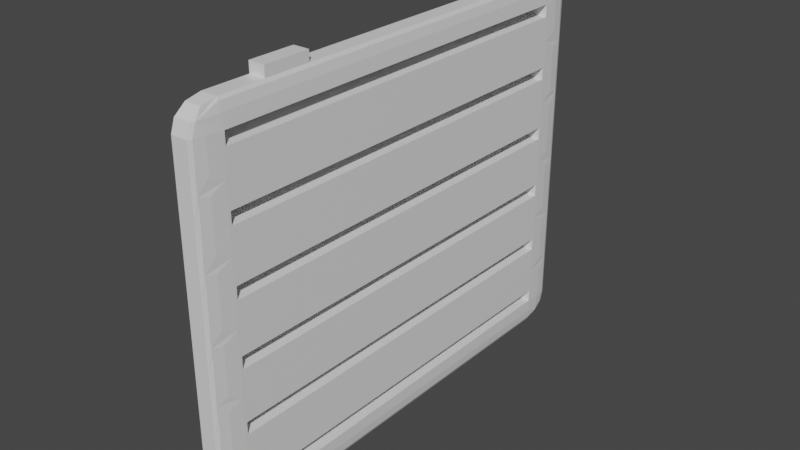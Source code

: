 # Source: vent.blend  (saved by Blender 3.6.13; exported with 4.5.12 LTS)
import bpy
from mathutils import Matrix  # noqa: F401  (used for matrix-valued properties, if any)

bpy.ops.wm.read_factory_settings(use_empty=True)
scene = bpy.context.scene
scene.name = 'Scene'

# ---- materials (node trees are filled in below, after node groups)
mat_material = bpy.data.materials.new('Material')
mat_material.alpha_threshold = 0.0
mat_material.use_transparent_shadow = False
mat_material.roughness = 0.5
mat_material.line_color = (0.0, 0.0, 0.0, 1.0)

# ---- material node trees
mat_material.use_nodes = True; mat_material.node_tree.nodes.clear()
_N = mat_material.node_tree.nodes; _L = mat_material.node_tree.links
n0 = _N.new('ShaderNodeOutputMaterial'); n0.name = 'Material Output'; n0.location = (300, 300)
n1 = _N.new('ShaderNodeBsdfPrincipled'); n1.name = 'Principled BSDF'; n1.location = (10, 300)
n1.distribution = 'GGX'
n1.subsurface_method = 'RANDOM_WALK_SKIN'
n1.inputs[3].default_value = 1.45
n1.inputs[27].default_value = (0.0, 0.0, 0.0, 1.0)
n1.inputs[28].default_value = 1.0
_L.new(n1.outputs[0], n0.inputs[0])
n0.is_active_output = True

# ---- world
world_world = bpy.data.worlds.new('World'); scene.world = world_world
world_world.use_nodes = True; world_world.node_tree.nodes.clear()
_N = world_world.node_tree.nodes; _L = world_world.node_tree.links
n0 = _N.new('ShaderNodeOutputWorld'); n0.name = 'World Output'; n0.location = (300, 300)
n1 = _N.new('ShaderNodeBackground'); n1.name = 'Background'; n1.location = (10, 300)
n1.inputs[0].default_value = (0.05088, 0.05088, 0.05088, 1.0)
_L.new(n1.outputs[0], n0.inputs[0])
n0.is_active_output = True
world_world.color = (0.05088, 0.05088, 0.05088)
world_world.use_sun_shadow = False
world_world.sun_shadow_jitter_overblur = 0.0

# ---- meshes
me_cube = bpy.data.meshes.new('Cube')
me_cube.from_pydata([(0.3397, 0.6805, 1.055), (-0.3381, 0.6805, 1.055), (0.3397, 0.486, 1.055), (-0.3381, 0.486, 1.055), (0.3397, -0.486, 1.055), (-0.3381, -0.486, 1.055), (0.3397, -0.6805, 1.055), (-0.3381, -0.6805, 1.055), (-0.4465, -0.6805, 0.9374), (-0.4465, -0.486, 0.9374), (-0.4465, -0.2916, 0.9374), (-0.4465, -0.09721, 0.9374), (-0.4465, 0.09721, 0.9374), (-0.4465, 0.2916, 0.9374), (-0.4465, 0.486, 0.9374), (-0.4465, 0.6805, 0.9374), (-0.4006, -0.6805, 0.9833), (-0.4006, -0.486, 0.9833), (-0.4006, -0.2916, 0.9833), (-0.4632, -0.8656, 0.8011), (-0.4006, -0.09721, 0.9833), (-0.4632, 0.8656, 0.8656), (-0.4632, 0.8656, 0.8011), (0.4648, 0.8656, 0.8011), (0.4648, 0.8656, 0.8656), (0.4648, -0.8656, 0.8656), (0.4648, -0.8656, 0.8011), (0.4648, 0.8656, -0.8656), (0.4648, 0.8656, -0.8011), (0.4648, -0.8656, -0.8011), (-0.4006, 0.09721, 0.9833), (0.4648, 0.8656, -0.5323), (0.4648, 0.8656, -0.4677), (0.4648, -0.8656, -0.4677), (0.4648, -0.8656, -0.5323), (0.4648, 0.8656, -0.1989), (0.4648, 0.8656, -0.1344), (0.4648, -0.8656, -0.1344), (0.4648, -0.8656, -0.1989), (0.4648, 0.8656, 0.1344), (0.4648, 0.8656, 0.1989), (0.4648, -0.8656, 0.1989), (0.4648, -0.8656, 0.1344), (0.4648, 0.8656, 0.4677), (0.4648, 0.8656, 0.5323), (0.4648, -0.8656, 0.5323), (0.4648, -0.8656, 0.4677), (-0.4006, 0.2916, 0.9833), (-0.4632, -0.8656, -0.8011), (-0.4632, 0.8656, -0.8011), (-0.4632, 0.8656, -0.8656), (-0.4632, -0.8656, -0.5323), (-0.4632, -0.8656, -0.4677), (-0.4632, 0.8656, -0.4677), (-0.4632, 0.8656, -0.5323), (-0.4632, -0.8656, -0.1989), (-0.4632, -0.8656, -0.1344), (-0.4632, 0.8656, -0.1344), (-0.4632, 0.8656, -0.1989), (-0.4632, 0.8656, 0.1989), (-0.4632, -0.8656, 0.4677), (-0.4632, -0.8656, 0.5323), (-0.4632, 0.8656, 0.5323), (-0.4632, 0.8656, 0.4677), (-0.4457, 0.8656, 0.1344), (-0.4457, -0.8656, 0.1344), (-0.4457, -0.8656, 0.1989), (-0.4006, 0.486, 0.9833), (0.3397, 1.0, 0.8749), (0.3397, 0.8749, 1.0), (0.4462, 0.9363, 0.8749), (0.4462, 0.8749, 0.9363), (-0.4006, 0.6805, 0.9833), (0.3397, 0.9814, 0.9363), (0.4011, 0.9814, 0.8749), (-0.3381, 0.6805, 1.0), (0.4011, 0.8749, 0.9814), (0.3397, 0.9363, 0.9814), (0.3992, 0.9344, 0.9675), (0.3397, 0.8749, -1.0), (0.3397, 1.0, -0.8749), (-0.3381, 0.486, 1.0), (0.3397, 0.9374, -0.9833), (0.4022, 0.8749, -0.9833), (0.3995, 0.9347, -0.967), (0.4022, 0.9833, -0.8749), (0.3397, 0.9833, -0.9374), (-0.3381, 0.2916, 1.0), (0.4481, 0.8749, -0.9374), (0.4481, 0.9374, -0.8749), (-0.3381, 0.09721, 1.0), (0.3397, -1.0, 0.8749), (-0.3381, -0.09721, 1.0), (0.3397, -0.8749, 1.0), (0.4022, -0.9833, 0.8749), (0.3397, -0.9833, 0.9374), (0.3995, -0.967, 0.9347), (0.4481, -0.8749, 0.9374), (0.4481, -0.9374, 0.8749), (-0.3381, -0.2916, 1.0), (0.3397, -0.9374, 0.9833), (0.4022, -0.8749, 0.9833), (-0.3381, -0.486, 1.0), (0.3397, -1.0, -0.8749), (0.3397, -0.8749, -1.0), (0.4648, -0.8749, -0.8749), (0.3397, -0.9833, -0.9374), (0.4022, -0.9833, -0.8749), (0.3995, -0.967, -0.9347), (0.4022, -0.8749, -0.9833), (0.3397, -0.9374, -0.9833), (-0.3381, -0.6805, 1.0), (0.4481, -0.9374, -0.8749), (0.4481, -0.8749, -0.9374), (0.4464, 0.6805, 0.9364), (-0.3381, 0.8749, 1.0), (-0.3381, 1.0, 0.8749), (0.4467, 0.486, 0.9365), (-0.3381, 0.9374, 0.9833), (-0.4006, 0.8749, 0.9833), (0.4469, 0.2916, 0.9366), (-0.4006, 0.9833, 0.8749), (-0.3381, 0.9833, 0.9374), (0.4471, 0.09721, 0.9368), (-0.4465, 0.8749, 0.9374), (-0.4465, 0.9374, 0.8749), (-0.4303, 0.9347, 0.9347), (0.4473, -0.09721, 0.9369), (-0.3381, 1.0, -0.8749), (-0.3381, 0.8749, -1.0), (-0.4446, 0.9363, -0.8749), (-0.4446, 0.8749, -0.9363), (-0.4307, 0.9344, -0.9344), (-0.3381, 0.9814, -0.9363), (-0.3995, 0.9814, -0.8749), (0.4475, -0.2916, 0.937), (-0.3995, 0.8749, -0.9814), (-0.3381, 0.9363, -0.9814), (0.4477, -0.486, 0.9371), (-0.3381, -1.0, 0.8749), (-0.3381, -0.8749, 1.0), (-0.4632, -0.8749, 0.8749), (-0.3381, -0.9833, 0.9374), (-0.4006, -0.9833, 0.8749), (0.4479, -0.6805, 0.9372), (-0.4006, -0.8749, 0.9833), (-0.3381, -0.9374, 0.9833), (0.4012, 0.6805, 0.9816), (-0.4465, -0.9374, 0.8749), (-0.4465, -0.8749, 0.9374), (-0.4303, -0.9347, 0.9347), (-0.3381, -0.8749, -1.0), (-0.3381, -1.0, -0.8749), (-0.4632, -0.8749, -0.8749), (-0.3381, -0.9374, -0.9833), (-0.4006, -0.8749, -0.9833), (0.4013, 0.486, 0.9818), (-0.4006, -0.9833, -0.8749), (-0.3381, -0.9833, -0.9374), (0.4014, 0.2916, 0.982), (-0.4465, -0.8749, -0.9374), (-0.4465, -0.9374, -0.8749), (-0.4303, -0.9347, -0.9347), (0.4648, 0.8749, 0.6667), (0.3397, 1.0, 0.5415), (0.3397, 1.0, 0.7918), (0.4463, 0.9361, 0.6268), (0.4482, 0.9372, 0.7065), (0.4016, 0.09721, 0.9823), (0.3397, 1.0, 0.625), (0.402, 0.9834, 0.5814), (0.3989, 0.9851, 0.6397), (0.401, 0.9815, 0.7519), (0.3397, 1.0, 0.7084), (0.3989, 0.9851, 0.6936), (0.4648, 0.8749, 0.3333), (0.3397, 1.0, 0.2082), (0.3397, 1.0, 0.4585), (0.4463, 0.9361, 0.2935), (0.4482, 0.9372, 0.3732), (0.4017, -0.09721, 0.9825), (0.3397, 1.0, 0.2916), (0.402, 0.9834, 0.2481), (0.3989, 0.9851, 0.3064), (0.401, 0.9815, 0.4186), (0.3397, 1.0, 0.375), (0.3989, 0.9851, 0.3603), (0.4648, 0.8749, -2.98e-08), (0.3397, 1.0, -0.1251), (0.3397, 1.0, 0.1251), (0.4463, 0.9361, -0.03988), (0.4482, 0.9372, 0.03988), (0.4018, -0.2916, 0.9827), (0.3397, 1.0, -0.04171), (0.402, 0.9834, -0.08525), (0.3989, 0.9851, -0.02698), (0.401, 0.9815, 0.08525), (0.3397, 1.0, 0.04171), (0.3989, 0.9851, 0.02698), (0.4648, 0.8749, -0.3333), (0.3397, 1.0, -0.4585), (0.3397, 1.0, -0.2082), (0.4463, 0.9361, -0.3732), (0.4482, 0.9372, -0.2935), (0.4019, -0.486, 0.9829), (0.3397, 1.0, -0.375), (0.402, 0.9834, -0.4186), (0.3989, 0.9851, -0.3603), (0.401, 0.9815, -0.2481), (0.3397, 1.0, -0.2916), (0.3989, 0.9851, -0.3064), (0.3397, 1.0, -0.7918), (0.3397, 1.0, -0.5415), (0.4648, 0.8749, -0.6667), (0.3397, 1.0, -0.7084), (0.402, 0.9834, -0.7519), (0.3989, 0.9851, -0.6936), (0.401, 0.9815, -0.5814), (0.3397, 1.0, -0.625), (0.3989, 0.9851, -0.6397), (0.4463, 0.9361, -0.7065), (0.4482, 0.9372, -0.6268), (0.402, -0.6805, 0.9831), (-0.3381, -1.0, -0.7918), (-0.3381, -1.0, -0.5415), (-0.4632, -0.8749, -0.6667), (-0.3381, -1.0, -0.7084), (-0.4004, -0.9834, -0.7519), (0.3397, -0.6805, 1.0), (-0.3994, -0.9815, -0.5814), (-0.3381, -1.0, -0.625), (0.3397, -0.486, 1.0), (-0.4447, -0.9361, -0.7065), (-0.4466, -0.9372, -0.6268), (-0.4281, -0.9618, -0.6667), (-0.3381, -1.0, -0.4585), (-0.3381, -1.0, -0.2082), (-0.4632, -0.8749, -0.3333), (-0.3381, -1.0, -0.375), (-0.4004, -0.9834, -0.4186), (0.3397, -0.2916, 1.0), (-0.3994, -0.9815, -0.2481), (-0.3381, -1.0, -0.2916), (0.3397, -0.09721, 1.0), (-0.4447, -0.9361, -0.3732), (-0.4466, -0.9372, -0.2935), (-0.4281, -0.9618, -0.3333), (-0.3381, -1.0, -0.1251), (-0.3381, -1.0, 0.1251), (-0.4592, -0.8749, 2.98e-08), (-0.3381, -1.0, -0.04171), (-0.3988, -0.9815, -0.08524), (0.3397, 0.09721, 1.0), (-0.3988, -0.9815, 0.08524), (-0.3381, -1.0, 0.04171), (0.3397, 0.2916, 1.0), (-0.4427, -0.9362, -0.03989), (-0.4427, -0.9362, 0.03989), (-0.4297, -0.9645, 2.608e-08), (-0.3381, -1.0, 0.2082), (-0.3381, -1.0, 0.4585), (-0.4593, -0.8749, 0.3333), (-0.3381, -1.0, 0.2916), (-0.3988, -0.9815, 0.2481), (0.3397, 0.486, 1.0), (-0.3988, -0.9815, 0.4186), (-0.3381, -1.0, 0.375), (0.3397, 0.6805, 1.0), (-0.4427, -0.9362, 0.2934), (-0.4427, -0.9362, 0.3732), (-0.4297, -0.9645, 0.3333), (-0.4632, -0.8749, 0.6667), (-0.3381, -1.0, 0.5415), (-0.3381, -1.0, 0.7918), (-0.4447, -0.9361, 0.6268), (-0.4466, -0.9372, 0.7065), (-0.4281, -0.9618, 0.6667), (-0.3381, -1.0, 0.625), (-0.4004, -0.9834, 0.5814), (-0.4632, 0.6722, 0.8666), (-0.3994, -0.9815, 0.7519), (-0.3381, -1.0, 0.7084), (-0.4632, 0.4788, 0.8677), (0.3397, -1.0, 0.7918), (0.3397, -1.0, 0.5415), (0.4648, -0.8749, 0.6667), (0.3397, -1.0, 0.7084), (0.402, -0.9834, 0.7519), (0.3989, -0.9851, 0.6936), (0.401, -0.9815, 0.5814), (0.3397, -1.0, 0.625), (0.3989, -0.9851, 0.6397), (0.4463, -0.9361, 0.7065), (0.4482, -0.9372, 0.6268), (-0.4632, 0.2854, 0.8687), (0.3397, -1.0, 0.4585), (0.3397, -1.0, 0.2082), (0.4648, -0.8749, 0.3333), (0.3397, -1.0, 0.375), (0.402, -0.9834, 0.4186), (0.3989, -0.9851, 0.3603), (0.401, -0.9815, 0.2481), (0.3397, -1.0, 0.2916), (0.3989, -0.9851, 0.3064), (0.4463, -0.9361, 0.3732), (0.4482, -0.9372, 0.2935), (-0.4632, 0.09205, 0.8697), (0.3397, -1.0, 0.1251), (0.3397, -1.0, -0.1251), (0.4648, -0.8749, -2.98e-08), (0.3397, -1.0, 0.04171), (0.402, -0.9834, 0.08525), (0.3989, -0.9851, 0.02698), (0.401, -0.9815, -0.08525), (0.3397, -1.0, -0.04171), (0.3989, -0.9851, -0.02698), (0.4463, -0.9361, 0.03988), (0.4482, -0.9372, -0.03988), (-0.4632, -0.1013, 0.8707), (0.3397, -1.0, -0.2082), (0.3397, -1.0, -0.4585), (0.4648, -0.8749, -0.3333), (0.3397, -1.0, -0.2916), (0.402, -0.9834, -0.2481), (0.3989, -0.9851, -0.3064), (0.401, -0.9815, -0.4186), (0.3397, -1.0, -0.375), (0.3989, -0.9851, -0.3603), (0.4463, -0.9361, -0.2935), (0.4482, -0.9372, -0.3732), (-0.4632, -0.2947, 0.8718), (0.4648, -0.8749, -0.6667), (0.3397, -1.0, -0.5415), (0.3397, -1.0, -0.7918), (0.4463, -0.9361, -0.6268), (0.4482, -0.9372, -0.7065), (-0.4632, -0.4881, 0.8728), (0.3397, -1.0, -0.625), (0.402, -0.9834, -0.5814), (0.3989, -0.9851, -0.6397), (0.401, -0.9815, -0.7519), (0.3397, -1.0, -0.7084), (0.3989, -0.9851, -0.6936), (-0.3381, 1.0, 0.7918), (-0.3381, 1.0, 0.5415), (-0.4632, 0.8749, 0.6667), (-0.3381, 1.0, 0.7084), (-0.4004, 0.9834, 0.7519), (-0.4632, -0.6815, 0.8738), (-0.3994, 0.9815, 0.5814), (-0.3381, 1.0, 0.625), (0.4648, -0.6732, 0.8656), (-0.4447, 0.9361, 0.7065), (-0.4466, 0.9372, 0.6268), (-0.4281, 0.9618, 0.6667), (-0.3381, 1.0, 0.4585), (-0.3381, 1.0, 0.2082), (-0.461, 0.8749, 0.3333), (-0.3381, 1.0, 0.375), (-0.399, 0.9815, 0.4186), (0.4648, -0.4809, 0.8656), (-0.399, 0.9815, 0.2481), (-0.3381, 1.0, 0.2916), (0.4648, -0.2885, 0.8656), (-0.4436, 0.9362, 0.3732), (-0.4436, 0.9362, 0.2935), (-0.4302, 0.9645, 0.3333), (-0.3381, 1.0, 0.1251), (-0.3381, 1.0, -0.1251), (-0.4612, 0.8749, -2.98e-08), (-0.3381, 1.0, 0.04171), (-0.3991, 0.9815, 0.08525), (-0.3972, 0.9854, 0.02698), (-0.3991, 0.9815, -0.08525), (-0.3381, 1.0, -0.04171), (-0.3972, 0.9854, -0.02698), (-0.4437, 0.9362, 0.03988), (-0.4437, 0.9362, -0.03988), (0.4648, -0.09618, 0.8656), (-0.3381, 1.0, -0.2082), (-0.3381, 1.0, -0.4585), (-0.4632, 0.8749, -0.3333), (-0.3381, 1.0, -0.2916), (-0.4004, 0.9834, -0.2481), (0.4648, 0.09618, 0.8656), (-0.3994, 0.9815, -0.4186), (-0.3381, 1.0, -0.375), (0.4648, 0.2885, 0.8656), (-0.4447, 0.9361, -0.2935), (-0.4466, 0.9372, -0.3732), (-0.4281, 0.9618, -0.3333), (-0.4632, 0.8749, -0.6667), (-0.3381, 1.0, -0.5415), (-0.3381, 1.0, -0.7918), (-0.4447, 0.9361, -0.6268), (-0.4466, 0.9372, -0.7065), (-0.4281, 0.9618, -0.6667), (-0.3381, 1.0, -0.625), (-0.4004, 0.9834, -0.5814), (0.4648, 0.4809, 0.8656), (-0.3994, 0.9815, -0.7519), (-0.3381, 1.0, -0.7084), (0.4648, 0.6732, 0.8656)], [], [(343, 116, 68, 165), (25, 285, 26), (138, 144, 351, 360), (45, 46, 60, 61), (163, 24, 23), (27, 213, 28), (199, 321, 33, 32), (187, 309, 37, 36), (175, 297, 41, 40), (163, 285, 45, 44), (41, 42, 65, 66), (44, 45, 61, 62), (37, 38, 55, 56), (40, 41, 66, 59), (33, 34, 51, 52), (135, 138, 360, 363), (391, 225, 51, 54), (381, 237, 55, 58), (369, 249, 65, 64), (357, 261, 60, 63), (153, 225, 48), (21, 345, 22), (127, 135, 363, 378), (285, 297, 46, 45), (128, 393, 211, 80), (228, 111, 140, 93), (331, 105, 29), (187, 175, 40, 39), (129, 79, 104, 151), (225, 237, 52, 51), (103, 333, 223, 152), (283, 91, 139, 273), (321, 199, 35, 38), (331, 213, 31, 34), (345, 357, 63, 62), (213, 331, 29, 28), (309, 187, 39, 42), (213, 199, 32, 31), (321, 331, 34, 33), (392, 380, 200, 212), (297, 175, 43, 46), (199, 187, 36, 35), (309, 321, 38, 37), (379, 368, 188, 201), (355, 344, 164, 177), (285, 163, 23, 26), (297, 309, 42, 41), (367, 356, 176, 189), (175, 163, 44, 43), (332, 320, 235, 224), (271, 141, 19), (391, 50, 49), (225, 391, 49, 48), (319, 308, 247, 236), (76, 147, 114, 71), (237, 249, 56, 55), (237, 381, 53, 52), (307, 296, 259, 248), (381, 391, 54, 53), (249, 261, 66, 65), (249, 369, 57, 56), (295, 284, 272, 260), (369, 381, 58, 57), (261, 271, 61, 60), (261, 357, 59, 66), (345, 271, 19, 22), (357, 369, 64, 59), (271, 345, 62, 61), (23, 24, 21, 22), (27, 28, 49, 50), (26, 23, 22, 19), (31, 32, 53, 54), (105, 27, 50, 153), (35, 36, 57, 58), (351, 25, 141, 348), (34, 31, 54, 51), (39, 40, 59, 64), (28, 29, 48, 49), (38, 35, 58, 55), (43, 44, 62, 63), (25, 26, 19, 141), (32, 33, 52, 53), (42, 39, 64, 65), (29, 105, 153, 48), (36, 37, 56, 57), (46, 43, 63, 60), (24, 70, 78, 71), (70, 74, 78), (68, 73, 78, 74), (73, 77, 78), (69, 76, 78, 77), (76, 71, 78), (123, 127, 378, 384), (79, 82, 84, 83), (82, 86, 84), (80, 85, 84, 86), (85, 89, 84), (27, 88, 84, 89), (88, 83, 84), (120, 123, 384, 387), (91, 94, 96, 95), (94, 98, 96), (25, 97, 96, 98), (97, 101, 96), (93, 100, 96, 101), (100, 95, 96), (117, 120, 387, 399), (103, 106, 108, 107), (106, 110, 108), (104, 109, 108, 110), (109, 113, 108), (105, 112, 108, 113), (112, 107, 108), (114, 117, 399, 402), (115, 118, 126, 119), (118, 122, 126), (116, 121, 126, 122), (121, 125, 126), (21, 124, 126, 125), (124, 119, 126), (71, 114, 402, 24), (50, 130, 132, 131), (130, 134, 132), (128, 133, 132, 134), (133, 137, 132), (129, 136, 132, 137), (136, 131, 132), (81, 75, 72, 67), (139, 142, 150, 143), (142, 146, 150), (140, 145, 150, 146), (145, 149, 150), (141, 148, 150, 149), (148, 143, 150), (87, 81, 67, 47), (151, 154, 162, 155), (154, 158, 162), (152, 157, 162, 158), (157, 161, 162), (153, 160, 162, 161), (160, 155, 162), (90, 87, 47, 30), (163, 166, 171, 167), (166, 170, 171), (164, 169, 171, 170), (169, 173, 174, 171), (165, 172, 174, 173), (172, 167, 171, 174), (92, 90, 30, 20), (175, 178, 186, 179), (178, 182, 183, 186), (176, 181, 183, 182), (181, 185, 186, 183), (177, 184, 186, 185), (184, 179, 186), (99, 92, 20, 18), (187, 190, 195, 191), (190, 194, 195), (188, 193, 195, 194), (193, 197, 198, 195), (189, 196, 198, 197), (196, 191, 195, 198), (102, 99, 18, 17), (199, 202, 207, 203), (202, 206, 207), (200, 205, 207, 206), (205, 209, 210, 207), (201, 208, 210, 209), (208, 203, 207, 210), (111, 102, 17, 16), (211, 214, 216, 215), (214, 218, 219, 216), (212, 217, 219, 218), (217, 221, 219), (213, 220, 219, 221), (220, 215, 216, 219), (140, 111, 16, 145), (223, 226, 234, 227), (226, 230, 234), (224, 229, 234, 230), (229, 233, 234), (225, 232, 234, 233), (232, 227, 234), (67, 72, 15, 14), (235, 238, 246, 239), (238, 242, 246), (236, 241, 246, 242), (241, 245, 246), (237, 244, 246, 245), (244, 239, 246), (47, 67, 14, 13), (247, 250, 258, 251), (250, 254, 258), (248, 253, 258, 254), (253, 257, 258), (249, 256, 258, 257), (256, 251, 258), (30, 47, 13, 12), (259, 262, 270, 263), (262, 266, 270), (260, 265, 270, 266), (265, 269, 270), (261, 268, 270, 269), (268, 263, 270), (20, 30, 12, 11), (271, 274, 276, 275), (274, 278, 276), (272, 277, 276, 278), (277, 281, 276), (273, 280, 276, 281), (280, 275, 276), (18, 20, 11, 10), (283, 286, 288, 287), (286, 290, 291, 288), (284, 289, 291, 290), (289, 293, 291), (285, 292, 291, 293), (292, 287, 288, 291), (17, 18, 10, 9), (295, 298, 300, 299), (298, 302, 303, 300), (296, 301, 303, 302), (301, 305, 303), (297, 304, 303, 305), (304, 299, 300, 303), (16, 17, 9, 8), (307, 310, 312, 311), (310, 314, 315, 312), (308, 313, 315, 314), (313, 317, 315), (309, 316, 315, 317), (316, 311, 312, 315), (145, 16, 8, 149), (319, 322, 324, 323), (322, 326, 327, 324), (320, 325, 327, 326), (325, 329, 324, 327), (321, 328, 324, 329), (328, 323, 324), (14, 15, 279, 282), (331, 334, 342, 335), (334, 338, 339, 342), (332, 337, 339, 338), (337, 341, 342, 339), (333, 340, 342, 341), (340, 335, 342), (13, 14, 282, 294), (343, 346, 354, 347), (346, 350, 354), (344, 349, 354, 350), (349, 353, 354), (345, 352, 354, 353), (352, 347, 354), (12, 13, 294, 306), (355, 358, 366, 359), (358, 362, 366), (356, 361, 366, 362), (361, 365, 366), (357, 364, 366, 365), (364, 359, 366), (11, 12, 306, 318), (367, 370, 372, 371), (370, 374, 375, 372), (368, 373, 375, 374), (373, 377, 375), (369, 376, 375, 377), (376, 371, 372, 375), (10, 11, 318, 330), (379, 382, 390, 383), (382, 386, 390), (380, 385, 390, 386), (385, 389, 390), (381, 388, 390, 389), (388, 383, 390), (9, 10, 330, 336), (391, 394, 396, 395), (394, 398, 396), (392, 397, 396, 398), (397, 401, 396), (393, 400, 396, 401), (400, 395, 396), (8, 9, 336, 348), (129, 151, 155, 136), (136, 155, 160, 131), (131, 160, 153, 50), (79, 129, 137, 82), (82, 137, 133, 86), (86, 133, 128, 80), (213, 27, 89, 220), (220, 89, 85, 215), (215, 85, 80, 211), (273, 139, 143, 280), (280, 143, 148, 275), (275, 148, 141, 271), (333, 103, 107, 340), (340, 107, 112, 335), (335, 112, 105, 331), (393, 128, 134, 400), (400, 134, 130, 395), (395, 130, 50, 391), (93, 140, 146, 100), (100, 146, 142, 95), (95, 142, 139, 91), (228, 93, 101, 222), (222, 101, 97, 144), (144, 97, 25, 351), (151, 104, 110, 154), (154, 110, 106, 158), (158, 106, 103, 152), (75, 115, 119, 72), (72, 119, 124, 15), (15, 124, 21, 279), (115, 69, 77, 118), (118, 77, 73, 122), (122, 73, 68, 116), (104, 79, 83, 109), (109, 83, 88, 113), (113, 88, 27, 105), (24, 163, 167, 70), (70, 167, 172, 74), (74, 172, 165, 68), (163, 175, 179, 166), (166, 179, 184, 170), (170, 184, 177, 164), (175, 187, 191, 178), (178, 191, 196, 182), (182, 196, 189, 176), (187, 199, 203, 190), (190, 203, 208, 194), (194, 208, 201, 188), (199, 213, 221, 202), (202, 221, 217, 206), (206, 217, 212, 200), (152, 223, 227, 157), (157, 227, 232, 161), (161, 232, 225, 153), (224, 235, 239, 229), (229, 239, 244, 233), (233, 244, 237, 225), (236, 247, 251, 241), (241, 251, 256, 245), (245, 256, 249, 237), (248, 259, 263, 253), (253, 263, 268, 257), (257, 268, 261, 249), (260, 272, 278, 265), (265, 278, 274, 269), (269, 274, 271, 261), (91, 283, 287, 94), (94, 287, 292, 98), (98, 292, 285, 25), (284, 295, 299, 289), (289, 299, 304, 293), (293, 304, 297, 285), (296, 307, 311, 301), (301, 311, 316, 305), (305, 316, 309, 297), (308, 319, 323, 313), (313, 323, 328, 317), (317, 328, 321, 309), (320, 332, 338, 325), (325, 338, 334, 329), (329, 334, 331, 321), (116, 343, 347, 121), (121, 347, 352, 125), (125, 352, 345, 21), (344, 355, 359, 349), (349, 359, 364, 353), (353, 364, 357, 345), (356, 367, 371, 361), (361, 371, 376, 365), (365, 376, 369, 357), (368, 379, 383, 373), (373, 383, 388, 377), (377, 388, 381, 369), (380, 392, 398, 385), (385, 398, 394, 389), (389, 394, 391, 381), (392, 212, 218, 397), (397, 218, 214, 401), (401, 214, 211, 393), (379, 201, 209, 382), (382, 209, 205, 386), (386, 205, 200, 380), (367, 189, 197, 370), (370, 197, 193, 374), (374, 193, 188, 368), (355, 177, 185, 358), (358, 185, 181, 362), (362, 181, 176, 356), (343, 165, 173, 346), (346, 173, 169, 350), (350, 169, 164, 344), (332, 224, 230, 337), (337, 230, 226, 341), (341, 226, 223, 333), (319, 236, 242, 322), (322, 242, 238, 326), (326, 238, 235, 320), (307, 248, 254, 310), (310, 254, 250, 314), (314, 250, 247, 308), (295, 260, 266, 298), (298, 266, 262, 302), (302, 262, 259, 296), (283, 273, 281, 286), (286, 281, 277, 290), (290, 277, 272, 284), (149, 8, 348, 141), (147, 156, 117, 114), (156, 159, 120, 117), (159, 168, 123, 120), (168, 180, 127, 123), (180, 192, 135, 127), (192, 204, 138, 135), (204, 222, 144, 138), (69, 267, 147, 76), (267, 264, 156, 147), (264, 255, 159, 156), (255, 252, 168, 159), (252, 243, 180, 168), (243, 240, 192, 180), (240, 231, 204, 192), (231, 228, 222, 204), (24, 402, 279, 21), (402, 399, 282, 279), (399, 387, 294, 282), (387, 384, 306, 294), (384, 378, 318, 306), (378, 363, 330, 318), (363, 360, 336, 330), (360, 351, 348, 336), (69, 115, 75, 267), (264, 267, 0, 2), (75, 81, 3, 1), (0, 1, 3, 2), (4, 5, 7, 6), (111, 228, 6, 7), (228, 231, 4, 6), (81, 264, 2, 3), (267, 75, 1, 0), (102, 111, 7, 5), (231, 102, 5, 4), (264, 81, 87, 90, 92, 99, 102, 231, 240, 243, 252, 255)])
_uv = me_cube.uv_layers.new(name='UVMap')
_uv.uv.foreach_set('vector', [0.599, 0.2837, 0.6094, 0.2837, 0.6094, 0.4663, 0.599, 0.4663, 0.6094, 0.7344, 0.5833, 0.7344, 0.6001, 0.7332, 0.6171, 0.6858, 0.6172, 0.7101, 0.6088, 0.7096, 0.6088, 0.6854, 0.5665, 0.7332, 0.5585, 0.7332, 0.5585, 0.7332, 0.5665, 0.7332, 0.5833, 0.5156, 0.6082, 0.5168, 0.6001, 0.5168, 0.3906, 0.5156, 0.4167, 0.5156, 0.3999, 0.5168, 0.4583, 0.5156, 0.4583, 0.7344, 0.4415, 0.7332, 0.4415, 0.5168, 0.5, 0.5156, 0.5, 0.7344, 0.4832, 0.7332, 0.4832, 0.5168, 0.5417, 0.5156, 0.5417, 0.7344, 0.5249, 0.7332, 0.5249, 0.5168, 0.5833, 0.5156, 0.5833, 0.7344, 0.5665, 0.7332, 0.5665, 0.5168, 0.5249, 0.7332, 0.5168, 0.7332, 0.5168, 0.7332, 0.5249, 0.7332, 0.5665, 0.5168, 0.5665, 0.7332, 0.5665, 0.7332, 0.5665, 0.5168, 0.4832, 0.7332, 0.4751, 0.7332, 0.4751, 0.7332, 0.4832, 0.7332, 0.5249, 0.5168, 0.5249, 0.7332, 0.5249, 0.7332, 0.5249, 0.5168, 0.4415, 0.7332, 0.4335, 0.7332, 0.4335, 0.7332, 0.4415, 0.7332, 0.6171, 0.6615, 0.6171, 0.6858, 0.6088, 0.6854, 0.6088, 0.6613, 0.4167, 0.2344, 0.4167, 0.01564, 0.4335, 0.0168, 0.4335, 0.2332, 0.4583, 0.2344, 0.4583, 0.01564, 0.4751, 0.0168, 0.4751, 0.2332, 0.5, 0.2344, 0.5001, 0.01563, 0.5168, 0.0168, 0.5168, 0.2332, 0.5417, 0.2344, 0.5417, 0.01563, 0.5585, 0.0168, 0.5585, 0.2332, 0.3906, 0.01564, 0.4167, 0.01564, 0.3999, 0.0168, 0.6094, 0.2344, 0.5833, 0.2344, 0.6001, 0.2332, 0.6171, 0.6372, 0.6171, 0.6615, 0.6088, 0.6613, 0.6088, 0.6371, 0.5833, 0.7344, 0.5417, 0.7344, 0.5585, 0.7332, 0.5665, 0.7332, 0.3906, 0.2837, 0.401, 0.2837, 0.401, 0.4663, 0.3906, 0.4663, 0.6587, 0.7101, 0.8413, 0.7101, 0.8413, 0.7344, 0.6587, 0.7344, 0.4167, 0.7344, 0.3918, 0.7332, 0.3999, 0.7332, 0.5, 0.5156, 0.5417, 0.5156, 0.5249, 0.5168, 0.5168, 0.5168, 0.1587, 0.5156, 0.3413, 0.5156, 0.3413, 0.7344, 0.1587, 0.7344, 0.4167, 0.01564, 0.4583, 0.01564, 0.4415, 0.0168, 0.4335, 0.0168, 0.3906, 0.7837, 0.401, 0.7837, 0.401, 0.9663, 0.3906, 0.9663, 0.599, 0.7837, 0.6094, 0.7837, 0.6094, 0.9663, 0.599, 0.9663, 0.4583, 0.7344, 0.4583, 0.5156, 0.4751, 0.5168, 0.4751, 0.7332, 0.4167, 0.7344, 0.4167, 0.5156, 0.4335, 0.5168, 0.4335, 0.7332, 0.5833, 0.2344, 0.5417, 0.2344, 0.5585, 0.2332, 0.5665, 0.2332, 0.4167, 0.5156, 0.4167, 0.7344, 0.3999, 0.7332, 0.3999, 0.5168, 0.5, 0.7344, 0.5, 0.5156, 0.5168, 0.5168, 0.5168, 0.7332, 0.4167, 0.5156, 0.4583, 0.5156, 0.4415, 0.5168, 0.4335, 0.5168, 0.4583, 0.7344, 0.4167, 0.7344, 0.4335, 0.7332, 0.4415, 0.7332, 0.4323, 0.2837, 0.4427, 0.2837, 0.4427, 0.4663, 0.4323, 0.4663, 0.5417, 0.7344, 0.5417, 0.5156, 0.5585, 0.5168, 0.5585, 0.7332, 0.4583, 0.5156, 0.5, 0.5156, 0.4832, 0.5168, 0.4751, 0.5168, 0.5, 0.7344, 0.4583, 0.7344, 0.4751, 0.7332, 0.4832, 0.7332, 0.474, 0.2837, 0.4844, 0.2837, 0.4844, 0.4663, 0.474, 0.4663, 0.5573, 0.2837, 0.5677, 0.2837, 0.5677, 0.4663, 0.5573, 0.4663, 0.5833, 0.7344, 0.5833, 0.5156, 0.6001, 0.5168, 0.6001, 0.7332, 0.5417, 0.7344, 0.5, 0.7344, 0.5168, 0.7332, 0.5249, 0.7332, 0.5156, 0.2837, 0.526, 0.2837, 0.526, 0.4663, 0.5156, 0.4663, 0.5417, 0.5156, 0.5833, 0.5156, 0.5665, 0.5168, 0.5585, 0.5168, 0.4323, 0.7837, 0.4427, 0.7837, 0.4427, 0.9663, 0.4323, 0.9663, 0.5833, 0.01564, 0.6082, 0.0168, 0.6001, 0.0168, 0.4167, 0.2344, 0.3918, 0.2332, 0.3999, 0.2332, 0.4167, 0.01564, 0.4167, 0.2344, 0.3999, 0.2332, 0.3999, 0.0168, 0.474, 0.7837, 0.4844, 0.7837, 0.4844, 0.9663, 0.474, 0.9663, 0.6422, 0.5156, 0.6421, 0.5399, 0.6171, 0.5399, 0.617, 0.5156, 0.4583, 0.01564, 0.5, 0.01563, 0.4832, 0.0168, 0.4751, 0.0168, 0.4583, 0.01564, 0.4583, 0.2344, 0.4415, 0.2332, 0.4415, 0.0168, 0.5156, 0.7837, 0.526, 0.7837, 0.526, 0.9663, 0.5156, 0.9663, 0.4583, 0.2344, 0.4167, 0.2344, 0.4335, 0.2332, 0.4415, 0.2332, 0.5, 0.01544, 0.5417, 0.01544, 0.5249, 0.0168, 0.5168, 0.0168, 0.5, 0.01563, 0.5, 0.2344, 0.4832, 0.2332, 0.4832, 0.0168, 0.5573, 0.7837, 0.5677, 0.7837, 0.5677, 0.9663, 0.5573, 0.9663, 0.5, 0.2344, 0.4583, 0.2344, 0.4751, 0.2332, 0.4832, 0.2332, 0.5417, 0.01563, 0.5833, 0.01564, 0.5665, 0.0168, 0.5585, 0.0168, 0.5416, 0.01563, 0.5416, 0.2344, 0.5249, 0.2332, 0.5249, 0.0168, 0.5833, 0.2344, 0.5833, 0.01564, 0.6001, 0.0168, 0.6001, 0.2332, 0.5416, 0.2343, 0.5001, 0.2345, 0.5168, 0.2332, 0.5249, 0.2332, 0.5833, 0.01564, 0.5833, 0.2344, 0.5665, 0.2332, 0.5665, 0.0168, 0.6001, 0.5168, 0.6082, 0.5168, 0.6082, 0.5168, 0.6001, 0.5168, 0.3918, 0.5168, 0.3999, 0.5168, 0.3999, 0.5168, 0.3918, 0.5168, 0.6001, 0.7332, 0.6001, 0.5168, 0.6001, 0.5168, 0.6001, 0.7332, 0.4335, 0.5168, 0.4415, 0.5168, 0.4415, 0.5168, 0.4335, 0.5168, 0.3918, 0.7332, 0.3918, 0.5168, 0.3918, 0.5168, 0.3918, 0.7332, 0.4751, 0.5168, 0.4832, 0.5168, 0.4832, 0.5168, 0.4751, 0.5168, 0.6088, 0.7096, 0.6082, 0.7332, 0.6082, 0.7332, 0.6082, 0.7092, 0.4335, 0.7332, 0.4335, 0.5168, 0.4335, 0.5168, 0.4335, 0.7332, 0.5168, 0.5168, 0.5249, 0.5168, 0.5249, 0.5168, 0.5168, 0.5168, 0.3999, 0.5168, 0.3999, 0.7332, 0.3999, 0.7332, 0.3999, 0.5168, 0.4751, 0.7332, 0.4751, 0.5168, 0.4751, 0.5168, 0.4751, 0.7332, 0.5585, 0.5168, 0.5665, 0.5168, 0.5665, 0.5168, 0.5585, 0.5168, 0.6082, 0.7332, 0.6001, 0.7332, 0.6001, 0.7332, 0.6082, 0.7332, 0.4415, 0.5168, 0.4415, 0.7332, 0.4415, 0.7332, 0.4415, 0.5168, 0.5168, 0.7332, 0.5168, 0.5168, 0.5168, 0.5168, 0.5168, 0.7332, 0.3999, 0.7332, 0.3918, 0.7332, 0.3918, 0.7332, 0.3999, 0.7332, 0.4832, 0.5168, 0.4832, 0.7332, 0.4832, 0.7332, 0.4832, 0.5168, 0.5585, 0.7332, 0.5585, 0.5168, 0.5585, 0.5168, 0.5585, 0.7332, 0.6094, 0.5156, 0.6094, 0.508, 0.6168, 0.5082, 0.617, 0.5156, 0.6094, 0.508, 0.6094, 0.4828, 0.6168, 0.5082, 0.6094, 0.4663, 0.617, 0.4663, 0.6168, 0.4823, 0.6094, 0.4828, 0.617, 0.4663, 0.625, 0.4663, 0.6168, 0.4823, 0.6587, 0.5156, 0.6422, 0.5156, 0.6427, 0.5, 0.6587, 0.5, 0.6422, 0.5156, 0.617, 0.5156, 0.6427, 0.5, 0.6171, 0.6128, 0.6171, 0.6372, 0.6088, 0.6371, 0.6088, 0.6129, 0.3413, 0.5156, 0.3413, 0.5078, 0.3574, 0.5082, 0.3581, 0.5156, 0.3413, 0.5078, 0.3413, 0.5, 0.3574, 0.5082, 0.3906, 0.4663, 0.3906, 0.4831, 0.375, 0.4824, 0.375, 0.4663, 0.3906, 0.4831, 0.3906, 0.5078, 0.375, 0.4824, 0.3906, 0.5156, 0.3828, 0.5156, 0.3832, 0.5082, 0.3906, 0.5078, 0.3828, 0.5156, 0.3581, 0.5156, 0.3832, 0.5082, 0.6171, 0.5885, 0.6171, 0.6128, 0.6088, 0.6129, 0.6088, 0.5887, 0.6094, 0.7837, 0.6094, 0.7669, 0.6168, 0.7676, 0.6172, 0.7837, 0.6094, 0.7669, 0.6094, 0.7422, 0.6168, 0.7676, 0.6094, 0.7344, 0.6172, 0.7344, 0.6168, 0.7418, 0.6094, 0.7422, 0.6172, 0.7344, 0.6419, 0.7344, 0.6168, 0.7418, 0.6587, 0.7344, 0.6587, 0.75, 0.6426, 0.75, 0.6419, 0.7344, 0.625, 0.7837, 0.6172, 0.7837, 0.625, 0.7676, 0.6171, 0.5642, 0.6171, 0.5885, 0.6088, 0.5887, 0.6088, 0.5646, 0.3906, 0.7837, 0.375, 0.7837, 0.375, 0.7676, 0.3906, 0.7669, 0.3413, 0.75, 0.3413, 0.7422, 0.3574, 0.75, 0.3413, 0.7344, 0.3581, 0.7344, 0.3574, 0.7418, 0.3413, 0.7422, 0.3581, 0.7344, 0.3828, 0.7344, 0.3574, 0.7418, 0.3906, 0.7344, 0.3906, 0.7422, 0.3832, 0.7418, 0.3828, 0.7344, 0.3906, 0.7422, 0.3906, 0.7669, 0.3832, 0.7418, 0.6171, 0.5399, 0.6171, 0.5642, 0.6088, 0.5646, 0.6088, 0.5404, 0.8413, 0.5156, 0.8413, 0.5, 0.8574, 0.5, 0.8581, 0.5156, 0.625, 0.2837, 0.6172, 0.2837, 0.625, 0.2676, 0.6094, 0.2837, 0.6094, 0.2669, 0.6168, 0.2676, 0.6172, 0.2837, 0.6094, 0.2669, 0.6094, 0.2422, 0.6168, 0.2676, 0.6094, 0.2344, 0.625, 0.2344, 0.6168, 0.2418, 0.6094, 0.2422, 0.875, 0.5156, 0.8581, 0.5156, 0.8661, 0.5082, 0.617, 0.5156, 0.6171, 0.5399, 0.6088, 0.5404, 0.6094, 0.5156, 0.3906, 0.2344, 0.3906, 0.242, 0.375, 0.2418, 0.375, 0.2344, 0.3906, 0.242, 0.3906, 0.2672, 0.375, 0.2418, 0.3906, 0.2837, 0.375, 0.2837, 0.375, 0.2677, 0.3906, 0.2672, 0.1587, 0.5, 0.1587, 0.508, 0.1427, 0.5, 0.1587, 0.5156, 0.1422, 0.5156, 0.1427, 0.5082, 0.1587, 0.508, 0.1422, 0.5156, 0.125, 0.5156, 0.1427, 0.5082, 0.8413, 0.5642, 0.8413, 0.5399, 0.8581, 0.5399, 0.8581, 0.5642, 0.6094, 0.9663, 0.6172, 0.9663, 0.6168, 0.9824, 0.6094, 0.9831, 0.6172, 0.9663, 0.625, 0.9663, 0.6168, 0.9824, 0.8413, 0.7344, 0.8581, 0.7344, 0.8574, 0.75, 0.8413, 0.75, 0.8581, 0.7344, 0.875, 0.7344, 0.8574, 0.75, 0.6094, 0.01564, 0.6094, 0.0, 0.6168, 0.0, 0.625, 0.01564, 0.6094, 1.0, 0.6094, 0.9831, 0.6168, 1.0, 0.8413, 0.5885, 0.8413, 0.5642, 0.8581, 0.5642, 0.8581, 0.5885, 0.1587, 0.7344, 0.1587, 0.7422, 0.1426, 0.7418, 0.1419, 0.7344, 0.1587, 0.7422, 0.1587, 0.75, 0.1426, 0.7418, 0.3906, 0.9663, 0.3906, 0.9831, 0.375, 0.9824, 0.375, 0.9663, 0.3906, 0.9831, 0.3906, 1.0, 0.375, 0.9824, 0.3906, 0.01564, 0.375, 0.01564, 0.375, 0.008161, 0.3906, -6.985e-10, 0.125, 0.7344, 0.1419, 0.7344, 0.125, 0.7418, 0.8413, 0.6128, 0.8413, 0.5885, 0.8581, 0.5885, 0.8581, 0.6128, 0.5833, 0.5156, 0.5783, 0.508, 0.5833, 0.5048, 0.5883, 0.5078, 0.5783, 0.508, 0.5727, 0.4831, 0.5833, 0.5048, 0.5677, 0.4663, 0.5781, 0.4663, 0.58, 0.4822, 0.5727, 0.4831, 0.5781, 0.4663, 0.5885, 0.4663, 0.5867, 0.4822, 0.58, 0.4822, 0.599, 0.4663, 0.594, 0.4828, 0.5867, 0.4822, 0.5885, 0.4663, 0.594, 0.4828, 0.5883, 0.5078, 0.5833, 0.5048, 0.5867, 0.4822, 0.8413, 0.6372, 0.8413, 0.6128, 0.8581, 0.6128, 0.8581, 0.6372, 0.5417, 0.5156, 0.5367, 0.508, 0.5417, 0.5048, 0.5467, 0.5078, 0.5367, 0.508, 0.531, 0.4831, 0.5383, 0.4822, 0.5417, 0.5048, 0.526, 0.4663, 0.5365, 0.4663, 0.5383, 0.4822, 0.531, 0.4831, 0.5365, 0.4663, 0.5469, 0.4663, 0.545, 0.4822, 0.5383, 0.4822, 0.5573, 0.4663, 0.5523, 0.4828, 0.545, 0.4822, 0.5469, 0.4663, 0.5523, 0.4828, 0.5467, 0.5078, 0.545, 0.4822, 0.8413, 0.6615, 0.8413, 0.6372, 0.8581, 0.6372, 0.8581, 0.6615, 0.5, 0.5156, 0.495, 0.508, 0.5, 0.5048, 0.505, 0.5078, 0.495, 0.508, 0.4893, 0.4831, 0.5, 0.5048, 0.4844, 0.4663, 0.4948, 0.4663, 0.4966, 0.4822, 0.4893, 0.4831, 0.4948, 0.4663, 0.5052, 0.4663, 0.5034, 0.4822, 0.4966, 0.4822, 0.5156, 0.4663, 0.5107, 0.4828, 0.5034, 0.4822, 0.5052, 0.4663, 0.5107, 0.4828, 0.505, 0.5078, 0.5, 0.5048, 0.5034, 0.4822, 0.8413, 0.6858, 0.8413, 0.6615, 0.8581, 0.6615, 0.8581, 0.6858, 0.4583, 0.5156, 0.4533, 0.508, 0.4583, 0.5048, 0.4633, 0.5078, 0.4533, 0.508, 0.4477, 0.4831, 0.4583, 0.5048, 0.4427, 0.4663, 0.4531, 0.4663, 0.455, 0.4822, 0.4477, 0.4831, 0.4531, 0.4663, 0.4635, 0.4663, 0.4617, 0.4822, 0.455, 0.4822, 0.474, 0.4663, 0.469, 0.4828, 0.4617, 0.4822, 0.4635, 0.4663, 0.469, 0.4828, 0.4633, 0.5078, 0.4583, 0.5048, 0.4617, 0.4822, 0.8413, 0.7101, 0.8413, 0.6858, 0.8581, 0.6858, 0.8581, 0.7101, 0.401, 0.4663, 0.4115, 0.4663, 0.4133, 0.4822, 0.406, 0.4831, 0.4115, 0.4663, 0.4219, 0.4663, 0.42, 0.4822, 0.4133, 0.4822, 0.4323, 0.4663, 0.4273, 0.4828, 0.42, 0.4822, 0.4219, 0.4663, 0.4273, 0.4828, 0.4217, 0.5078, 0.42, 0.4822, 0.4167, 0.5156, 0.4117, 0.508, 0.4167, 0.5048, 0.4217, 0.5078, 0.4117, 0.508, 0.406, 0.4831, 0.4133, 0.4822, 0.4167, 0.5048, 0.8413, 0.7344, 0.8413, 0.7101, 0.8581, 0.7101, 0.8581, 0.7344, 0.401, 0.9663, 0.4115, 0.9663, 0.4133, 0.9822, 0.406, 0.9831, 0.4115, 0.9663, 0.4219, 0.9663, 0.4133, 0.9822, 0.4323, 0.9663, 0.4273, 0.9828, 0.42, 0.9822, 0.4219, 0.9663, 0.4273, 0.9828, 0.4217, 1.0, 0.42, 0.9822, 0.4167, 0.01564, 0.4117, 0.0, 0.4167, 0.0, 0.4217, 2.328e-10, 0.4117, 1.0, 0.406, 0.9831, 0.4167, 1.0, 0.8581, 0.5642, 0.8581, 0.5399, 0.875, 0.5399, 0.875, 0.5642, 0.4427, 0.9663, 0.4531, 0.9663, 0.455, 0.9822, 0.4477, 0.9831, 0.4531, 0.9663, 0.4635, 0.9663, 0.455, 0.9822, 0.474, 0.9663, 0.469, 0.9828, 0.4617, 0.9822, 0.4635, 0.9663, 0.469, 0.9828, 0.4633, 1.0, 0.4617, 0.9822, 0.4583, 0.01564, 0.4533, 0.0, 0.4583, 0.0, 0.4633, 2.328e-10, 0.4533, 1.0, 0.4477, 0.9831, 0.4583, 1.0, 0.8581, 0.5885, 0.8581, 0.5642, 0.875, 0.5642, 0.875, 0.5885, 0.4844, 0.9663, 0.4948, 0.9663, 0.4966, 0.9822, 0.4893, 0.9826, 0.4948, 0.9663, 0.5052, 0.9663, 0.4966, 0.9822, 0.5156, 0.9663, 0.5107, 0.9826, 0.5034, 0.9822, 0.5052, 0.9663, 0.5107, 0.9826, 0.505, 1.0, 0.5034, 0.9822, 0.5, 0.01563, 0.495, 0.0, 0.5, 0.0, 0.505, 0.0, 0.495, 1.0, 0.4893, 0.9826, 0.5, 1.0, 0.8581, 0.6128, 0.8581, 0.5885, 0.875, 0.5885, 0.875, 0.6128, 0.526, 0.9663, 0.5365, 0.9663, 0.5383, 0.9822, 0.531, 0.9826, 0.5365, 0.9663, 0.5469, 0.9663, 0.5383, 0.9822, 0.5573, 0.9663, 0.5523, 0.9826, 0.545, 0.9822, 0.5469, 0.9663, 0.5523, 0.9826, 0.5467, 1.0, 0.545, 0.9822, 0.5417, 0.01544, 0.5367, 0.0, 0.5417, 0.0, 0.5467, 0.0, 0.5367, 1.0, 0.531, 0.9826, 0.5417, 1.0, 0.8581, 0.6372, 0.8581, 0.6128, 0.875, 0.6128, 0.875, 0.6372, 0.5833, 0.01564, 0.5783, 0.0, 0.5833, 0.0, 0.5883, 0.0, 0.5783, 1.0, 0.5727, 0.9831, 0.5833, 1.0, 0.5677, 0.9663, 0.5781, 0.9663, 0.58, 0.9822, 0.5727, 0.9831, 0.5781, 0.9663, 0.5885, 0.9663, 0.58, 0.9822, 0.599, 0.9663, 0.594, 0.9828, 0.5867, 0.9822, 0.5885, 0.9663, 0.594, 0.9828, 0.5883, 1.0, 0.5867, 0.9822, 0.8581, 0.6615, 0.8581, 0.6372, 0.875, 0.6372, 0.875, 0.6615, 0.599, 0.7837, 0.5885, 0.7837, 0.5867, 0.7678, 0.594, 0.7669, 0.5885, 0.7837, 0.5781, 0.7837, 0.58, 0.7678, 0.5867, 0.7678, 0.5677, 0.7837, 0.5727, 0.7672, 0.58, 0.7678, 0.5781, 0.7837, 0.5727, 0.7672, 0.5783, 0.7422, 0.58, 0.7678, 0.5833, 0.7344, 0.5883, 0.742, 0.5833, 0.7452, 0.5783, 0.7422, 0.5883, 0.742, 0.594, 0.7669, 0.5867, 0.7678, 0.5833, 0.7452, 0.8581, 0.6858, 0.8581, 0.6615, 0.875, 0.6615, 0.875, 0.6858, 0.5573, 0.7837, 0.5469, 0.7837, 0.545, 0.7678, 0.5523, 0.7669, 0.5469, 0.7837, 0.5365, 0.7837, 0.5383, 0.7678, 0.545, 0.7678, 0.526, 0.7837, 0.531, 0.7672, 0.5383, 0.7678, 0.5365, 0.7837, 0.531, 0.7672, 0.5367, 0.7422, 0.5383, 0.7678, 0.5417, 0.7344, 0.5467, 0.742, 0.5417, 0.7452, 0.5367, 0.7422, 0.5467, 0.742, 0.5523, 0.7669, 0.545, 0.7678, 0.5417, 0.7452, 0.8581, 0.7101, 0.8581, 0.6858, 0.875, 0.6858, 0.875, 0.7101, 0.5156, 0.7837, 0.5052, 0.7837, 0.5034, 0.7678, 0.5107, 0.7669, 0.5052, 0.7837, 0.4948, 0.7837, 0.4966, 0.7678, 0.5034, 0.7678, 0.4844, 0.7837, 0.4893, 0.7672, 0.4966, 0.7678, 0.4948, 0.7837, 0.4893, 0.7672, 0.495, 0.7422, 0.4966, 0.7678, 0.5, 0.7344, 0.505, 0.742, 0.5, 0.7452, 0.495, 0.7422, 0.505, 0.742, 0.5107, 0.7669, 0.5034, 0.7678, 0.5, 0.7452, 0.8581, 0.7344, 0.8581, 0.7101, 0.875, 0.7101, 0.875, 0.7344, 0.474, 0.7837, 0.4635, 0.7837, 0.4617, 0.7678, 0.469, 0.7669, 0.4635, 0.7837, 0.4531, 0.7837, 0.455, 0.7678, 0.4617, 0.7678, 0.4427, 0.7837, 0.4477, 0.7672, 0.455, 0.7678, 0.4531, 0.7837, 0.4477, 0.7672, 0.4533, 0.7422, 0.4583, 0.7452, 0.455, 0.7678, 0.4583, 0.7344, 0.4633, 0.742, 0.4583, 0.7452, 0.4533, 0.7422, 0.4633, 0.742, 0.469, 0.7669, 0.4583, 0.7452, 0.625, 0.1858, 0.625, 0.2101, 0.6094, 0.2101, 0.6094, 0.1858, 0.4167, 0.7344, 0.4217, 0.742, 0.4167, 0.7452, 0.4117, 0.7422, 0.4217, 0.742, 0.4273, 0.7669, 0.42, 0.7678, 0.4167, 0.7452, 0.4323, 0.7837, 0.4219, 0.7837, 0.42, 0.7678, 0.4273, 0.7669, 0.4219, 0.7837, 0.4115, 0.7837, 0.4133, 0.7678, 0.42, 0.7678, 0.401, 0.7837, 0.406, 0.7672, 0.4133, 0.7678, 0.4115, 0.7837, 0.406, 0.7672, 0.4117, 0.7422, 0.4133, 0.7678, 0.625, 0.1615, 0.625, 0.1858, 0.6094, 0.1858, 0.6094, 0.1615, 0.599, 0.2837, 0.5885, 0.2837, 0.5867, 0.2678, 0.594, 0.2669, 0.5885, 0.2837, 0.5781, 0.2837, 0.5867, 0.2678, 0.5677, 0.2837, 0.5727, 0.2672, 0.58, 0.2678, 0.5781, 0.2837, 0.5727, 0.2672, 0.5783, 0.2422, 0.58, 0.2678, 0.5833, 0.2344, 0.5883, 0.242, 0.5833, 0.2452, 0.5783, 0.2422, 0.5883, 0.242, 0.594, 0.2669, 0.5833, 0.2452, 0.625, 0.1372, 0.625, 0.1615, 0.6094, 0.1615, 0.6094, 0.1372, 0.5573, 0.2837, 0.5469, 0.2837, 0.545, 0.2678, 0.5523, 0.2673, 0.5469, 0.2837, 0.5365, 0.2837, 0.545, 0.2678, 0.526, 0.2837, 0.531, 0.2673, 0.5383, 0.2678, 0.5365, 0.2837, 0.531, 0.2673, 0.5367, 0.242, 0.5383, 0.2678, 0.5417, 0.2344, 0.5467, 0.242, 0.5417, 0.2456, 0.5367, 0.242, 0.5467, 0.242, 0.5523, 0.2673, 0.5417, 0.2456, 0.625, 0.1128, 0.625, 0.1372, 0.6094, 0.1372, 0.6094, 0.1128, 0.5156, 0.2837, 0.5052, 0.2837, 0.5034, 0.2678, 0.5107, 0.2673, 0.5052, 0.2837, 0.4948, 0.2837, 0.4966, 0.2678, 0.5034, 0.2678, 0.4844, 0.2837, 0.4893, 0.2673, 0.4966, 0.2678, 0.4948, 0.2837, 0.4893, 0.2673, 0.495, 0.242, 0.4966, 0.2678, 0.5001, 0.2345, 0.5049, 0.2419, 0.4999, 0.2453, 0.495, 0.242, 0.5049, 0.2419, 0.5107, 0.2673, 0.5034, 0.2678, 0.4999, 0.2453, 0.625, 0.08855, 0.625, 0.1128, 0.6094, 0.1128, 0.6094, 0.08855, 0.474, 0.2837, 0.4635, 0.2837, 0.4617, 0.2678, 0.469, 0.2669, 0.4635, 0.2837, 0.4531, 0.2837, 0.4617, 0.2678, 0.4427, 0.2837, 0.4477, 0.2672, 0.455, 0.2678, 0.4531, 0.2837, 0.4477, 0.2672, 0.4533, 0.2422, 0.455, 0.2678, 0.4583, 0.2344, 0.4633, 0.242, 0.4583, 0.2452, 0.4533, 0.2422, 0.4633, 0.242, 0.469, 0.2669, 0.4583, 0.2452, 0.625, 0.06425, 0.625, 0.08855, 0.6094, 0.08855, 0.6094, 0.06425, 0.4167, 0.2344, 0.4217, 0.242, 0.4167, 0.2452, 0.4117, 0.2422, 0.4217, 0.242, 0.4273, 0.2669, 0.4167, 0.2452, 0.4323, 0.2837, 0.4219, 0.2837, 0.42, 0.2678, 0.4273, 0.2669, 0.4219, 0.2837, 0.4115, 0.2837, 0.42, 0.2678, 0.401, 0.2837, 0.406, 0.2672, 0.4133, 0.2678, 0.4115, 0.2837, 0.406, 0.2672, 0.4117, 0.2422, 0.4133, 0.2678, 0.625, 0.03994, 0.625, 0.06425, 0.6094, 0.06425, 0.6094, 0.03994, 0.1587, 0.5156, 0.1587, 0.7344, 0.1419, 0.7344, 0.1422, 0.5156, 0.1422, 0.5156, 0.1419, 0.7344, 0.125, 0.7344, 0.125, 0.5156, 0.375, 0.2344, 0.375, 0.01564, 0.3906, 0.01564, 0.3906, 0.2344, 0.3413, 0.5156, 0.1587, 0.5156, 0.1587, 0.508, 0.3413, 0.5078, 0.3413, 0.5078, 0.1587, 0.508, 0.1587, 0.5, 0.3413, 0.5, 0.375, 0.4663, 0.375, 0.2837, 0.3906, 0.2837, 0.3906, 0.4663, 0.4167, 0.5156, 0.3906, 0.5156, 0.3906, 0.5078, 0.4117, 0.508, 0.4117, 0.508, 0.3906, 0.5078, 0.3906, 0.4831, 0.406, 0.4831, 0.406, 0.4831, 0.3906, 0.4831, 0.3906, 0.4663, 0.401, 0.4663, 0.599, 0.9663, 0.6094, 0.9663, 0.6094, 0.9831, 0.594, 0.9828, 0.594, 0.9828, 0.6094, 0.9831, 0.6094, 1.0, 0.5883, 1.0, 0.5883, 0.0, 0.6094, 0.0, 0.6094, 0.01564, 0.5833, 0.01564, 0.401, 0.7837, 0.3906, 0.7837, 0.3906, 0.7669, 0.406, 0.7672, 0.406, 0.7672, 0.3906, 0.7669, 0.3906, 0.7422, 0.4117, 0.7422, 0.4117, 0.7422, 0.3906, 0.7422, 0.3906, 0.7344, 0.4167, 0.7344, 0.401, 0.2837, 0.3906, 0.2837, 0.3906, 0.2672, 0.406, 0.2672, 0.406, 0.2672, 0.3906, 0.2672, 0.3906, 0.242, 0.4117, 0.2422, 0.4117, 0.2422, 0.3906, 0.242, 0.3906, 0.2344, 0.4167, 0.2344, 0.6587, 0.7344, 0.8413, 0.7344, 0.8413, 0.75, 0.6587, 0.75, 0.625, 0.7837, 0.625, 0.9663, 0.6172, 0.9663, 0.6172, 0.7837, 0.6172, 0.7837, 0.6172, 0.9663, 0.6094, 0.9663, 0.6094, 0.7837, 0.6587, 0.7101, 0.6587, 0.7344, 0.6419, 0.7344, 0.6419, 0.7101, 0.6419, 0.7101, 0.6419, 0.7344, 0.6172, 0.7344, 0.6172, 0.7101, 0.6172, 0.7101, 0.6172, 0.7344, 0.6094, 0.7344, 0.6088, 0.7096, 0.1587, 0.7344, 0.3413, 0.7344, 0.3413, 0.7422, 0.1587, 0.7422, 0.1587, 0.7422, 0.3413, 0.7422, 0.3413, 0.75, 0.1587, 0.75, 0.375, 0.9663, 0.375, 0.7837, 0.3906, 0.7837, 0.3906, 0.9663, 0.8413, 0.5399, 0.8413, 0.5156, 0.8581, 0.5156, 0.8581, 0.5399, 0.8581, 0.5399, 0.8581, 0.5156, 0.875, 0.5156, 0.875, 0.5399, 0.625, 0.2101, 0.625, 0.2344, 0.6094, 0.2344, 0.6094, 0.2101, 0.8413, 0.5156, 0.6587, 0.5156, 0.6587, 0.5, 0.8413, 0.5, 0.625, 0.2837, 0.625, 0.4663, 0.617, 0.4663, 0.6172, 0.2837, 0.6172, 0.2837, 0.617, 0.4663, 0.6094, 0.4663, 0.6094, 0.2837, 0.3413, 0.7344, 0.3413, 0.5156, 0.3581, 0.5156, 0.3581, 0.7344, 0.3581, 0.7344, 0.3581, 0.5156, 0.3828, 0.5156, 0.3828, 0.7344, 0.3828, 0.7344, 0.3828, 0.5156, 0.3906, 0.5156, 0.3906, 0.7344, 0.6094, 0.5156, 0.5833, 0.5156, 0.5883, 0.5078, 0.6094, 0.508, 0.6094, 0.508, 0.5883, 0.5078, 0.594, 0.4828, 0.6094, 0.4828, 0.6094, 0.4828, 0.594, 0.4828, 0.599, 0.4663, 0.6094, 0.4663, 0.5833, 0.5156, 0.5417, 0.5156, 0.5467, 0.5078, 0.5783, 0.508, 0.5783, 0.508, 0.5467, 0.5078, 0.5523, 0.4828, 0.5727, 0.4831, 0.5727, 0.4831, 0.5523, 0.4828, 0.5573, 0.4663, 0.5677, 0.4663, 0.5417, 0.5156, 0.5, 0.5156, 0.505, 0.5078, 0.5367, 0.508, 0.5367, 0.508, 0.505, 0.5078, 0.5107, 0.4828, 0.531, 0.4831, 0.531, 0.4831, 0.5107, 0.4828, 0.5156, 0.4663, 0.526, 0.4663, 0.5, 0.5156, 0.4583, 0.5156, 0.4633, 0.5078, 0.495, 0.508, 0.495, 0.508, 0.4633, 0.5078, 0.469, 0.4828, 0.4893, 0.4831, 0.4893, 0.4831, 0.469, 0.4828, 0.474, 0.4663, 0.4844, 0.4663, 0.4583, 0.5156, 0.4167, 0.5156, 0.4217, 0.5078, 0.4533, 0.508, 0.4533, 0.508, 0.4217, 0.5078, 0.4273, 0.4828, 0.4477, 0.4831, 0.4477, 0.4831, 0.4273, 0.4828, 0.4323, 0.4663, 0.4427, 0.4663, 0.3906, 0.9663, 0.401, 0.9663, 0.406, 0.9831, 0.3906, 0.9831, 0.3906, 0.9831, 0.406, 0.9831, 0.4117, 1.0, 0.3906, 1.0, 0.3906, 0.0, 0.4117, 0.0, 0.4167, 0.01564, 0.3906, 0.01564, 0.4323, 0.9663, 0.4427, 0.9663, 0.4477, 0.9831, 0.4273, 0.9828, 0.4273, 0.9828, 0.4477, 0.9831, 0.4533, 1.0, 0.4217, 1.0, 0.4217, 0.0, 0.4533, 0.0, 0.4583, 0.01564, 0.4167, 0.01564, 0.474, 0.9663, 0.4844, 0.9663, 0.4893, 0.9826, 0.469, 0.9828, 0.469, 0.9828, 0.4893, 0.9826, 0.495, 1.0, 0.4633, 1.0, 0.4633, 0.0, 0.495, 0.0, 0.5, 0.01563, 0.4583, 0.01564, 0.5156, 0.9663, 0.526, 0.9663, 0.531, 0.9826, 0.5107, 0.9826, 0.5107, 0.9826, 0.531, 0.9826, 0.5367, 1.0, 0.505, 1.0, 0.505, 0.0, 0.5367, 0.0, 0.5417, 0.01544, 0.5, 0.01544, 0.5573, 0.9663, 0.5677, 0.9663, 0.5727, 0.9831, 0.5523, 0.9826, 0.5523, 0.9826, 0.5727, 0.9831, 0.5783, 1.0, 0.5467, 1.0, 0.5467, 0.0, 0.5783, 0.0, 0.5833, 0.01564, 0.5417, 0.01563, 0.6094, 0.7837, 0.599, 0.7837, 0.594, 0.7669, 0.6094, 0.7669, 0.6094, 0.7669, 0.594, 0.7669, 0.5883, 0.742, 0.6094, 0.7422, 0.6094, 0.7422, 0.5883, 0.742, 0.5833, 0.7344, 0.6094, 0.7344, 0.5677, 0.7837, 0.5573, 0.7837, 0.5523, 0.7669, 0.5727, 0.7672, 0.5727, 0.7672, 0.5523, 0.7669, 0.5467, 0.742, 0.5783, 0.7422, 0.5783, 0.7422, 0.5467, 0.742, 0.5417, 0.7344, 0.5833, 0.7344, 0.526, 0.7837, 0.5156, 0.7837, 0.5107, 0.7669, 0.531, 0.7672, 0.531, 0.7672, 0.5107, 0.7669, 0.505, 0.742, 0.5367, 0.7422, 0.5367, 0.7422, 0.505, 0.742, 0.5, 0.7344, 0.5417, 0.7344, 0.4844, 0.7837, 0.474, 0.7837, 0.469, 0.7669, 0.4893, 0.7672, 0.4893, 0.7672, 0.469, 0.7669, 0.4633, 0.742, 0.495, 0.7422, 0.495, 0.7422, 0.4633, 0.742, 0.4583, 0.7344, 0.5, 0.7344, 0.4427, 0.7837, 0.4323, 0.7837, 0.4273, 0.7669, 0.4477, 0.7672, 0.4477, 0.7672, 0.4273, 0.7669, 0.4217, 0.742, 0.4533, 0.7422, 0.4533, 0.7422, 0.4217, 0.742, 0.4167, 0.7344, 0.4583, 0.7344, 0.6094, 0.2837, 0.599, 0.2837, 0.594, 0.2669, 0.6094, 0.2669, 0.6094, 0.2669, 0.594, 0.2669, 0.5883, 0.242, 0.6094, 0.2422, 0.6094, 0.2422, 0.5883, 0.242, 0.5833, 0.2344, 0.6094, 0.2344, 0.5677, 0.2837, 0.5573, 0.2837, 0.5523, 0.2673, 0.5727, 0.2672, 0.5727, 0.2672, 0.5523, 0.2673, 0.5467, 0.242, 0.5783, 0.2422, 0.5783, 0.2422, 0.5467, 0.242, 0.5417, 0.2344, 0.5833, 0.2344, 0.526, 0.2837, 0.5156, 0.2837, 0.5107, 0.2673, 0.531, 0.2673, 0.531, 0.2673, 0.5107, 0.2673, 0.5049, 0.2419, 0.5366, 0.2419, 0.5366, 0.2419, 0.5049, 0.2419, 0.5001, 0.2345, 0.5416, 0.2343, 0.4844, 0.2837, 0.474, 0.2837, 0.469, 0.2669, 0.4893, 0.2673, 0.4893, 0.2673, 0.469, 0.2669, 0.4633, 0.242, 0.495, 0.242, 0.495, 0.242, 0.4633, 0.242, 0.4583, 0.2344, 0.5, 0.2344, 0.4427, 0.2837, 0.4323, 0.2837, 0.4273, 0.2669, 0.4477, 0.2672, 0.4477, 0.2672, 0.4273, 0.2669, 0.4217, 0.242, 0.4533, 0.2422, 0.4533, 0.2422, 0.4217, 0.242, 0.4167, 0.2344, 0.4583, 0.2344, 0.4323, 0.2837, 0.4323, 0.4663, 0.4219, 0.4663, 0.4219, 0.2837, 0.4219, 0.2837, 0.4219, 0.4663, 0.4115, 0.4663, 0.4115, 0.2837, 0.4115, 0.2837, 0.4115, 0.4663, 0.401, 0.4663, 0.401, 0.2837, 0.474, 0.2837, 0.474, 0.4663, 0.4635, 0.4663, 0.4635, 0.2837, 0.4635, 0.2837, 0.4635, 0.4663, 0.4531, 0.4663, 0.4531, 0.2837, 0.4531, 0.2837, 0.4531, 0.4663, 0.4427, 0.4663, 0.4427, 0.2837, 0.5156, 0.2837, 0.5156, 0.4663, 0.5052, 0.4663, 0.5052, 0.2837, 0.5052, 0.2837, 0.5052, 0.4663, 0.4948, 0.4663, 0.4948, 0.2837, 0.4948, 0.2837, 0.4948, 0.4663, 0.4844, 0.4663, 0.4844, 0.2837, 0.5573, 0.2837, 0.5573, 0.4663, 0.5469, 0.4663, 0.5469, 0.2837, 0.5469, 0.2837, 0.5469, 0.4663, 0.5365, 0.4663, 0.5365, 0.2837, 0.5365, 0.2837, 0.5365, 0.4663, 0.526, 0.4663, 0.526, 0.2837, 0.599, 0.2837, 0.599, 0.4663, 0.5885, 0.4663, 0.5885, 0.2837, 0.5885, 0.2837, 0.5885, 0.4663, 0.5781, 0.4663, 0.5781, 0.2837, 0.5781, 0.2837, 0.5781, 0.4663, 0.5677, 0.4663, 0.5677, 0.2837, 0.4323, 0.7837, 0.4323, 0.9663, 0.4219, 0.9663, 0.4219, 0.7837, 0.4219, 0.7837, 0.4219, 0.9663, 0.4115, 0.9663, 0.4115, 0.7837, 0.4115, 0.7837, 0.4115, 0.9663, 0.401, 0.9663, 0.401, 0.7837, 0.474, 0.7837, 0.474, 0.9663, 0.4635, 0.9663, 0.4635, 0.7837, 0.4635, 0.7837, 0.4635, 0.9663, 0.4531, 0.9663, 0.4531, 0.7837, 0.4531, 0.7837, 0.4531, 0.9663, 0.4427, 0.9663, 0.4427, 0.7837, 0.5156, 0.7837, 0.5156, 0.9663, 0.5052, 0.9663, 0.5052, 0.7837, 0.5052, 0.7837, 0.5052, 0.9663, 0.4948, 0.9663, 0.4948, 0.7837, 0.4948, 0.7837, 0.4948, 0.9663, 0.4844, 0.9663, 0.4844, 0.7837, 0.5573, 0.7837, 0.5573, 0.9663, 0.5469, 0.9663, 0.5469, 0.7837, 0.5469, 0.7837, 0.5469, 0.9663, 0.5365, 0.9663, 0.5365, 0.7837, 0.5365, 0.7837, 0.5365, 0.9663, 0.526, 0.9663, 0.526, 0.7837, 0.599, 0.7837, 0.599, 0.9663, 0.5885, 0.9663, 0.5885, 0.7837, 0.5885, 0.7837, 0.5885, 0.9663, 0.5781, 0.9663, 0.5781, 0.7837, 0.5781, 0.7837, 0.5781, 0.9663, 0.5677, 0.9663, 0.5677, 0.7837, 0.625, 0.01564, 0.625, 0.03994, 0.6094, 0.03994, 0.6094, 0.01564, 0.6421, 0.5399, 0.6421, 0.5642, 0.6171, 0.5642, 0.6171, 0.5399, 0.6421, 0.5642, 0.6421, 0.5885, 0.6171, 0.5885, 0.6171, 0.5642, 0.6421, 0.5885, 0.642, 0.6128, 0.6171, 0.6128, 0.6171, 0.5885, 0.642, 0.6128, 0.642, 0.6372, 0.6171, 0.6372, 0.6171, 0.6128, 0.642, 0.6372, 0.642, 0.6615, 0.6171, 0.6615, 0.6171, 0.6372, 0.642, 0.6615, 0.6419, 0.6858, 0.6171, 0.6858, 0.6171, 0.6615, 0.6419, 0.6858, 0.6419, 0.7101, 0.6172, 0.7101, 0.6171, 0.6858, 0.6587, 0.5156, 0.6587, 0.5399, 0.6421, 0.5399, 0.6422, 0.5156, 0.6587, 0.5399, 0.6587, 0.5642, 0.6421, 0.5642, 0.6421, 0.5399, 0.6587, 0.5642, 0.6587, 0.5885, 0.6421, 0.5885, 0.6421, 0.5642, 0.6587, 0.5885, 0.6587, 0.6128, 0.642, 0.6128, 0.6421, 0.5885, 0.6587, 0.6128, 0.6587, 0.6372, 0.642, 0.6372, 0.642, 0.6128, 0.6587, 0.6372, 0.6587, 0.6615, 0.642, 0.6615, 0.642, 0.6372, 0.6587, 0.6615, 0.6587, 0.6858, 0.6419, 0.6858, 0.642, 0.6615, 0.6587, 0.6858, 0.6587, 0.7101, 0.6419, 0.7101, 0.6419, 0.6858, 0.6082, 0.5168, 0.6088, 0.5404, 0.6082, 0.5408, 0.6082, 0.5168, 0.6088, 0.5404, 0.6088, 0.5646, 0.6082, 0.5649, 0.6082, 0.5408, 0.6088, 0.5646, 0.6088, 0.5887, 0.6082, 0.5889, 0.6082, 0.5649, 0.6088, 0.5887, 0.6088, 0.6129, 0.6082, 0.613, 0.6082, 0.5889, 0.6088, 0.6129, 0.6088, 0.6371, 0.6082, 0.637, 0.6082, 0.613, 0.6088, 0.6371, 0.6088, 0.6613, 0.6082, 0.6611, 0.6082, 0.637, 0.6088, 0.6613, 0.6088, 0.6854, 0.6082, 0.6851, 0.6082, 0.6611, 0.6088, 0.6854, 0.6088, 0.7096, 0.6082, 0.7092, 0.6082, 0.6851, 0.6587, 0.5156, 0.8413, 0.5156, 0.8413, 0.5399, 0.6587, 0.5399, 0.6587, 0.5642, 0.6587, 0.5399, 0.6587, 0.5399, 0.6587, 0.5642, 0.8413, 0.5399, 0.8413, 0.5642, 0.8413, 0.5642, 0.8413, 0.5399, 0.6587, 0.5399, 0.8413, 0.5399, 0.8413, 0.5642, 0.6587, 0.5642, 0.6587, 0.6858, 0.8413, 0.6858, 0.8413, 0.7101, 0.6587, 0.7101, 0.8413, 0.7101, 0.6587, 0.7101, 0.6587, 0.7101, 0.8413, 0.7101, 0.6587, 0.7101, 0.6587, 0.6858, 0.6587, 0.6858, 0.6587, 0.7101, 0.8413, 0.5642, 0.6587, 0.5642, 0.6587, 0.5642, 0.8413, 0.5642, 0.6587, 0.5399, 0.8413, 0.5399, 0.8413, 0.5399, 0.6587, 0.5399, 0.8413, 0.6858, 0.8413, 0.7101, 0.8413, 0.7101, 0.8413, 0.6858, 0.6587, 0.6858, 0.8413, 0.6858, 0.8413, 0.6858, 0.6587, 0.6858, 0.6587, 0.5642, 0.8413, 0.5642, 0.8413, 0.5885, 0.8413, 0.6128, 0.8413, 0.6372, 0.8413, 0.6615, 0.8413, 0.6858, 0.6587, 0.6858, 0.6587, 0.6615, 0.6587, 0.6372, 0.6587, 0.6128, 0.6587, 0.5885])
me_cube.materials.append(mat_material)
me_cube.use_mirror_vertex_groups = False
me_cube.update()

# ---- objects
ob_cube = bpy.data.objects.new('Cube', me_cube)

# ---- transforms, parenting, visibility, modifiers, constraints
ob_cube.location = (0.0, 0.0, 0.0)
ob_cube.scale = (0.1, 1.0, 0.8)
ob_cube.lock_rotations_4d = False
ob_cube.empty_display_type = 'ARROWS'
ob_cube.lineart.crease_threshold = 0.0

# ---- collection membership
scene.collection.objects.link(ob_cube)

# ---- scene / render settings (as saved in the file)
scene.frame_start = 1; scene.frame_end = 250; scene.frame_set(1)
scene.render.engine = 'BLENDER_EEVEE_NEXT'
scene.cycles.sampling_pattern = 'TABULATED_SOBOL'
scene.view_settings.view_transform = 'Filmic'
bpy.context.view_layer.update()

# ---- added for rendering (the .blend has no active camera and no usable light): camera, sun
cam_auto = bpy.data.cameras.new('AutoCamera')
cam_auto.lens = 50.0
cam_auto.sensor_width = 36.0
cam_auto.clip_end = 1000.0
ob_auto_camera = bpy.data.objects.new('AutoCamera', cam_auto)
scene.collection.objects.link(ob_auto_camera)
ob_auto_camera.location = (2.39705, -2.87636, 1.93963)
ob_auto_camera.rotation_euler = (1.09748, -7.21219e-08, 0.694738)
scene.camera = ob_auto_camera
light_auto_sun = bpy.data.lights.new('AutoSun', 'SUN')
light_auto_sun.energy = 3.0
light_auto_sun.angle = 0.0523599
ob_auto_sun = bpy.data.objects.new('AutoSun', light_auto_sun)
scene.collection.objects.link(ob_auto_sun)
ob_auto_sun.rotation_euler = (0.872665, 0.174533, 0.523599)
bpy.context.view_layer.update()
